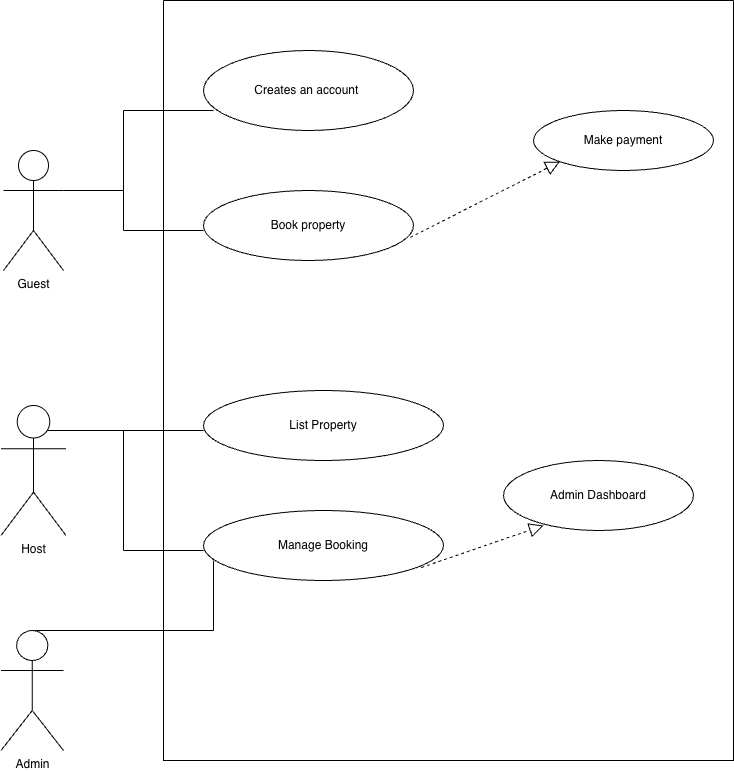

The diagram above was exported from draw.io. Its source (the exported page's mxGraphModel, read from the mxfile embedded in the PNG):
<mxGraphModel dx="3199" dy="962" grid="1" gridSize="10" guides="1" tooltips="1" connect="1" arrows="1" fold="1" page="1" pageScale="1" pageWidth="827" pageHeight="1169" math="0" shadow="0">
  <root>
    <mxCell id="0" />
    <mxCell id="1" parent="0" />
    <mxCell id="YvQXt7LmK_FHZhbMcowS-1" value="Guest" style="shape=umlActor;verticalLabelPosition=bottom;verticalAlign=top;html=1;outlineConnect=0;" vertex="1" parent="1">
      <mxGeometry x="-1390" y="200" width="60" height="120" as="geometry" />
    </mxCell>
    <mxCell id="YvQXt7LmK_FHZhbMcowS-4" value="" style="swimlane;startSize=0;" vertex="1" parent="1">
      <mxGeometry x="-1230" y="50" width="570" height="760" as="geometry">
        <mxRectangle x="-1290" y="280" width="50" height="40" as="alternateBounds" />
      </mxGeometry>
    </mxCell>
    <mxCell id="YvQXt7LmK_FHZhbMcowS-24" value="Creates an account&amp;nbsp;" style="ellipse;whiteSpace=wrap;html=1;" vertex="1" parent="YvQXt7LmK_FHZhbMcowS-4">
      <mxGeometry x="40" y="50" width="210" height="80" as="geometry" />
    </mxCell>
    <mxCell id="YvQXt7LmK_FHZhbMcowS-26" value="Book property" style="ellipse;whiteSpace=wrap;html=1;" vertex="1" parent="YvQXt7LmK_FHZhbMcowS-4">
      <mxGeometry x="40" y="190" width="210" height="70" as="geometry" />
    </mxCell>
    <mxCell id="YvQXt7LmK_FHZhbMcowS-27" value="Make payment" style="ellipse;whiteSpace=wrap;html=1;" vertex="1" parent="YvQXt7LmK_FHZhbMcowS-4">
      <mxGeometry x="370" y="110" width="180" height="60" as="geometry" />
    </mxCell>
    <mxCell id="YvQXt7LmK_FHZhbMcowS-28" value="List Property" style="ellipse;whiteSpace=wrap;html=1;" vertex="1" parent="YvQXt7LmK_FHZhbMcowS-4">
      <mxGeometry x="40" y="390" width="240" height="70" as="geometry" />
    </mxCell>
    <mxCell id="YvQXt7LmK_FHZhbMcowS-29" value="Manage Booking" style="ellipse;whiteSpace=wrap;html=1;" vertex="1" parent="YvQXt7LmK_FHZhbMcowS-4">
      <mxGeometry x="40" y="510" width="240" height="70" as="geometry" />
    </mxCell>
    <mxCell id="YvQXt7LmK_FHZhbMcowS-39" value="" style="endArrow=block;dashed=1;endFill=0;endSize=12;html=1;rounded=0;exitX=0.984;exitY=0.671;exitDx=0;exitDy=0;exitPerimeter=0;entryX=0;entryY=1;entryDx=0;entryDy=0;" edge="1" parent="YvQXt7LmK_FHZhbMcowS-4" source="YvQXt7LmK_FHZhbMcowS-26" target="YvQXt7LmK_FHZhbMcowS-27">
      <mxGeometry width="160" relative="1" as="geometry">
        <mxPoint x="290" y="245" as="sourcePoint" />
        <mxPoint x="430" y="160" as="targetPoint" />
      </mxGeometry>
    </mxCell>
    <mxCell id="YvQXt7LmK_FHZhbMcowS-49" value="" style="endArrow=none;html=1;rounded=0;" edge="1" parent="YvQXt7LmK_FHZhbMcowS-4">
      <mxGeometry width="50" height="50" relative="1" as="geometry">
        <mxPoint x="-40" y="230" as="sourcePoint" />
        <mxPoint x="40" y="230" as="targetPoint" />
      </mxGeometry>
    </mxCell>
    <mxCell id="YvQXt7LmK_FHZhbMcowS-50" value="" style="endArrow=none;html=1;rounded=0;" edge="1" parent="YvQXt7LmK_FHZhbMcowS-4">
      <mxGeometry width="50" height="50" relative="1" as="geometry">
        <mxPoint x="-40" y="110" as="sourcePoint" />
        <mxPoint x="50" y="110" as="targetPoint" />
      </mxGeometry>
    </mxCell>
    <mxCell id="YvQXt7LmK_FHZhbMcowS-52" value="" style="endArrow=none;html=1;rounded=0;" edge="1" parent="YvQXt7LmK_FHZhbMcowS-4">
      <mxGeometry width="50" height="50" relative="1" as="geometry">
        <mxPoint x="-118" y="430" as="sourcePoint" />
        <mxPoint x="40" y="430" as="targetPoint" />
      </mxGeometry>
    </mxCell>
    <mxCell id="YvQXt7LmK_FHZhbMcowS-54" value="" style="endArrow=none;html=1;rounded=0;" edge="1" parent="YvQXt7LmK_FHZhbMcowS-4">
      <mxGeometry width="50" height="50" relative="1" as="geometry">
        <mxPoint x="-40" y="550" as="sourcePoint" />
        <mxPoint x="40" y="550" as="targetPoint" />
      </mxGeometry>
    </mxCell>
    <mxCell id="YvQXt7LmK_FHZhbMcowS-56" value="Admin Dashboard" style="ellipse;whiteSpace=wrap;html=1;" vertex="1" parent="YvQXt7LmK_FHZhbMcowS-4">
      <mxGeometry x="340" y="460" width="190" height="70" as="geometry" />
    </mxCell>
    <mxCell id="YvQXt7LmK_FHZhbMcowS-57" value="" style="endArrow=block;dashed=1;endFill=0;endSize=12;html=1;rounded=0;exitX=0.908;exitY=0.814;exitDx=0;exitDy=0;exitPerimeter=0;" edge="1" parent="YvQXt7LmK_FHZhbMcowS-4" source="YvQXt7LmK_FHZhbMcowS-29">
      <mxGeometry width="160" relative="1" as="geometry">
        <mxPoint x="270" y="565" as="sourcePoint" />
        <mxPoint x="380" y="525" as="targetPoint" />
      </mxGeometry>
    </mxCell>
    <mxCell id="YvQXt7LmK_FHZhbMcowS-58" value="" style="endArrow=none;html=1;rounded=0;" edge="1" parent="YvQXt7LmK_FHZhbMcowS-4">
      <mxGeometry width="50" height="50" relative="1" as="geometry">
        <mxPoint x="-130" y="630" as="sourcePoint" />
        <mxPoint x="50" y="630" as="targetPoint" />
      </mxGeometry>
    </mxCell>
    <mxCell id="YvQXt7LmK_FHZhbMcowS-59" value="" style="endArrow=none;html=1;rounded=0;" edge="1" parent="YvQXt7LmK_FHZhbMcowS-4">
      <mxGeometry width="50" height="50" relative="1" as="geometry">
        <mxPoint x="50" y="630" as="sourcePoint" />
        <mxPoint x="50" y="560" as="targetPoint" />
      </mxGeometry>
    </mxCell>
    <mxCell id="YvQXt7LmK_FHZhbMcowS-11" value="Host" style="shape=umlActor;verticalLabelPosition=bottom;verticalAlign=top;html=1;outlineConnect=0;" vertex="1" parent="1">
      <mxGeometry x="-1392.5" y="455" width="65" height="130" as="geometry" />
    </mxCell>
    <mxCell id="YvQXt7LmK_FHZhbMcowS-12" value="Admin" style="shape=umlActor;verticalLabelPosition=bottom;verticalAlign=top;html=1;outlineConnect=0;" vertex="1" parent="1">
      <mxGeometry x="-1392.5" y="680" width="62.5" height="120" as="geometry" />
    </mxCell>
    <mxCell id="YvQXt7LmK_FHZhbMcowS-43" value="" style="endArrow=none;html=1;rounded=0;entryX=1;entryY=0.3333333333333333;entryDx=0;entryDy=0;entryPerimeter=0;" edge="1" parent="1" target="YvQXt7LmK_FHZhbMcowS-1">
      <mxGeometry width="50" height="50" relative="1" as="geometry">
        <mxPoint x="-1270" y="240" as="sourcePoint" />
        <mxPoint x="-1310" y="240" as="targetPoint" />
      </mxGeometry>
    </mxCell>
    <mxCell id="YvQXt7LmK_FHZhbMcowS-44" value="" style="endArrow=none;html=1;rounded=0;" edge="1" parent="1">
      <mxGeometry width="50" height="50" relative="1" as="geometry">
        <mxPoint x="-1270" y="240" as="sourcePoint" />
        <mxPoint x="-1270" y="160" as="targetPoint" />
        <Array as="points">
          <mxPoint x="-1270" y="210" />
        </Array>
      </mxGeometry>
    </mxCell>
    <mxCell id="YvQXt7LmK_FHZhbMcowS-48" value="" style="endArrow=none;html=1;rounded=0;" edge="1" parent="1">
      <mxGeometry width="50" height="50" relative="1" as="geometry">
        <mxPoint x="-1270" y="280" as="sourcePoint" />
        <mxPoint x="-1270" y="235" as="targetPoint" />
      </mxGeometry>
    </mxCell>
    <mxCell id="YvQXt7LmK_FHZhbMcowS-53" value="" style="endArrow=none;html=1;rounded=0;" edge="1" parent="1">
      <mxGeometry width="50" height="50" relative="1" as="geometry">
        <mxPoint x="-1270" y="600" as="sourcePoint" />
        <mxPoint x="-1270" y="480" as="targetPoint" />
      </mxGeometry>
    </mxCell>
  </root>
</mxGraphModel>